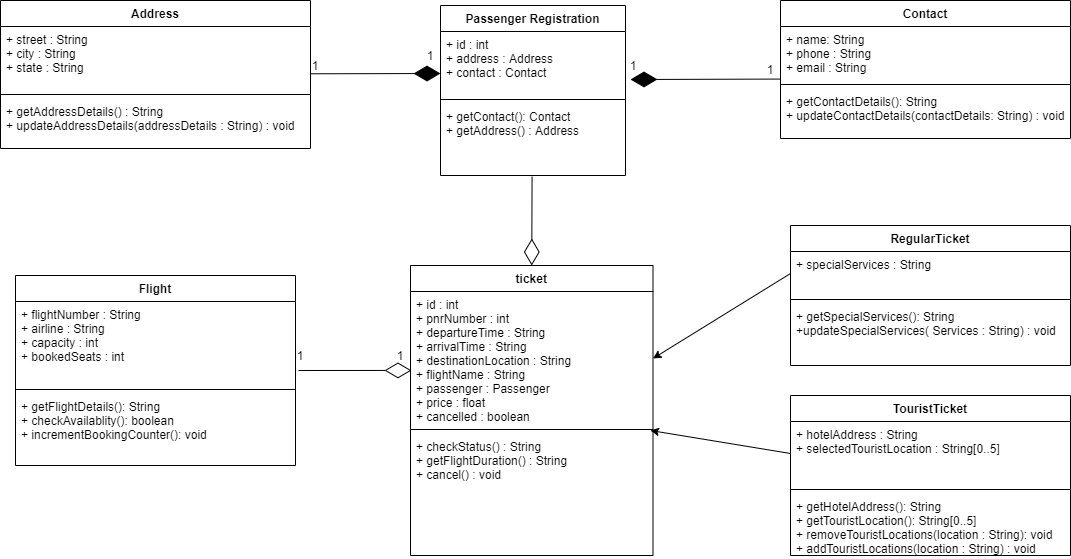

The diagram above was exported from draw.io. Its source (the exported page's mxGraphModel, read from the mxfile embedded in the PNG):
<mxGraphModel dx="2792" dy="1812" grid="1" gridSize="10" guides="1" tooltips="1" connect="1" arrows="1" fold="1" page="1" pageScale="1" pageWidth="850" pageHeight="1100" math="0" shadow="0">
  <root>
    <mxCell id="0" />
    <mxCell id="1" parent="0" />
    <mxCell id="f6bO2jYczsLKm13ATw_u-1" value="Passenger Registration" style="swimlane;fontStyle=1;align=center;verticalAlign=top;childLayout=stackLayout;horizontal=1;startSize=26;horizontalStack=0;resizeParent=1;resizeParentMax=0;resizeLast=0;collapsible=1;marginBottom=0;" parent="1" vertex="1">
      <mxGeometry x="310" y="-1000" width="185" height="170" as="geometry" />
    </mxCell>
    <mxCell id="f6bO2jYczsLKm13ATw_u-2" value="+ id : int&#10;+ address : Address&#10;+ contact : Contact" style="text;strokeColor=none;fillColor=none;align=left;verticalAlign=top;spacingLeft=4;spacingRight=4;overflow=hidden;rotatable=0;points=[[0,0.5],[1,0.5]];portConstraint=eastwest;" parent="f6bO2jYczsLKm13ATw_u-1" vertex="1">
      <mxGeometry y="26" width="185" height="64" as="geometry" />
    </mxCell>
    <mxCell id="f6bO2jYczsLKm13ATw_u-3" value="" style="line;strokeWidth=1;fillColor=none;align=left;verticalAlign=middle;spacingTop=-1;spacingLeft=3;spacingRight=3;rotatable=0;labelPosition=right;points=[];portConstraint=eastwest;" parent="f6bO2jYczsLKm13ATw_u-1" vertex="1">
      <mxGeometry y="90" width="185" height="8" as="geometry" />
    </mxCell>
    <mxCell id="f6bO2jYczsLKm13ATw_u-4" value="+ getContact(): Contact&#10;+ getAddress() : Address" style="text;strokeColor=none;fillColor=none;align=left;verticalAlign=top;spacingLeft=4;spacingRight=4;overflow=hidden;rotatable=0;points=[[0,0.5],[1,0.5]];portConstraint=eastwest;" parent="f6bO2jYczsLKm13ATw_u-1" vertex="1">
      <mxGeometry y="98" width="185" height="72" as="geometry" />
    </mxCell>
    <mxCell id="f6bO2jYczsLKm13ATw_u-5" value="ticket" style="swimlane;fontStyle=1;align=center;verticalAlign=top;childLayout=stackLayout;horizontal=1;startSize=26;horizontalStack=0;resizeParent=1;resizeParentMax=0;resizeLast=0;collapsible=1;marginBottom=0;" parent="1" vertex="1">
      <mxGeometry x="280" y="-740" width="242.5" height="290" as="geometry" />
    </mxCell>
    <mxCell id="f6bO2jYczsLKm13ATw_u-6" value="+ id : int&#10;+ pnrNumber : int&#10;+ departureTime : String&#10;+ arrivalTime : String&#10;+ destinationLocation : String&#10;+ flightName : String&#10;+ passenger : Passenger&#10;+ price : float&#10;+ cancelled : boolean" style="text;strokeColor=none;fillColor=none;align=left;verticalAlign=top;spacingLeft=4;spacingRight=4;overflow=hidden;rotatable=0;points=[[0,0.5],[1,0.5]];portConstraint=eastwest;" parent="f6bO2jYczsLKm13ATw_u-5" vertex="1">
      <mxGeometry y="26" width="242.5" height="134" as="geometry" />
    </mxCell>
    <mxCell id="f6bO2jYczsLKm13ATw_u-7" value="" style="line;strokeWidth=1;fillColor=none;align=left;verticalAlign=middle;spacingTop=-1;spacingLeft=3;spacingRight=3;rotatable=0;labelPosition=right;points=[];portConstraint=eastwest;" parent="f6bO2jYczsLKm13ATw_u-5" vertex="1">
      <mxGeometry y="160" width="242.5" height="8" as="geometry" />
    </mxCell>
    <mxCell id="f6bO2jYczsLKm13ATw_u-8" value="+ checkStatus() : String&#10;+ getFlightDuration() : String&#10;+ cancel() : void" style="text;strokeColor=none;fillColor=none;align=left;verticalAlign=top;spacingLeft=4;spacingRight=4;overflow=hidden;rotatable=0;points=[[0,0.5],[1,0.5]];portConstraint=eastwest;" parent="f6bO2jYczsLKm13ATw_u-5" vertex="1">
      <mxGeometry y="168" width="242.5" height="122" as="geometry" />
    </mxCell>
    <mxCell id="f6bO2jYczsLKm13ATw_u-9" value="RegularTicket" style="swimlane;fontStyle=1;align=center;verticalAlign=top;childLayout=stackLayout;horizontal=1;startSize=26;horizontalStack=0;resizeParent=1;resizeParentMax=0;resizeLast=0;collapsible=1;marginBottom=0;" parent="1" vertex="1">
      <mxGeometry x="660" y="-780" width="280" height="140" as="geometry" />
    </mxCell>
    <mxCell id="f6bO2jYczsLKm13ATw_u-10" value="+ specialServices : String" style="text;strokeColor=none;fillColor=none;align=left;verticalAlign=top;spacingLeft=4;spacingRight=4;overflow=hidden;rotatable=0;points=[[0,0.5],[1,0.5]];portConstraint=eastwest;" parent="f6bO2jYczsLKm13ATw_u-9" vertex="1">
      <mxGeometry y="26" width="280" height="44" as="geometry" />
    </mxCell>
    <mxCell id="f6bO2jYczsLKm13ATw_u-11" value="" style="line;strokeWidth=1;fillColor=none;align=left;verticalAlign=middle;spacingTop=-1;spacingLeft=3;spacingRight=3;rotatable=0;labelPosition=right;points=[];portConstraint=eastwest;" parent="f6bO2jYczsLKm13ATw_u-9" vertex="1">
      <mxGeometry y="70" width="280" height="8" as="geometry" />
    </mxCell>
    <mxCell id="f6bO2jYczsLKm13ATw_u-12" value="+ getSpecialServices(): String&#10;+updateSpecialServices( Services : String) : void" style="text;strokeColor=none;fillColor=none;align=left;verticalAlign=top;spacingLeft=4;spacingRight=4;overflow=hidden;rotatable=0;points=[[0,0.5],[1,0.5]];portConstraint=eastwest;" parent="f6bO2jYczsLKm13ATw_u-9" vertex="1">
      <mxGeometry y="78" width="280" height="62" as="geometry" />
    </mxCell>
    <mxCell id="f6bO2jYczsLKm13ATw_u-13" value="TouristTicket" style="swimlane;fontStyle=1;align=center;verticalAlign=top;childLayout=stackLayout;horizontal=1;startSize=26;horizontalStack=0;resizeParent=1;resizeParentMax=0;resizeLast=0;collapsible=1;marginBottom=0;" parent="1" vertex="1">
      <mxGeometry x="660" y="-610" width="280" height="160" as="geometry" />
    </mxCell>
    <mxCell id="f6bO2jYczsLKm13ATw_u-14" value="+ hotelAddress : String&#10;+ selectedTouristLocation : String[0..5]" style="text;strokeColor=none;fillColor=none;align=left;verticalAlign=top;spacingLeft=4;spacingRight=4;overflow=hidden;rotatable=0;points=[[0,0.5],[1,0.5]];portConstraint=eastwest;" parent="f6bO2jYczsLKm13ATw_u-13" vertex="1">
      <mxGeometry y="26" width="280" height="64" as="geometry" />
    </mxCell>
    <mxCell id="f6bO2jYczsLKm13ATw_u-15" value="" style="line;strokeWidth=1;fillColor=none;align=left;verticalAlign=middle;spacingTop=-1;spacingLeft=3;spacingRight=3;rotatable=0;labelPosition=right;points=[];portConstraint=eastwest;" parent="f6bO2jYczsLKm13ATw_u-13" vertex="1">
      <mxGeometry y="90" width="280" height="8" as="geometry" />
    </mxCell>
    <mxCell id="f6bO2jYczsLKm13ATw_u-16" value="+ getHotelAddress(): String&#10;+ getTouristLocation(): String[0..5]&#10;+ removeTouristLocations(location : String): void&#10;+ addTouristLocations(location : String) : void" style="text;strokeColor=none;fillColor=none;align=left;verticalAlign=top;spacingLeft=4;spacingRight=4;overflow=hidden;rotatable=0;points=[[0,0.5],[1,0.5]];portConstraint=eastwest;" parent="f6bO2jYczsLKm13ATw_u-13" vertex="1">
      <mxGeometry y="98" width="280" height="62" as="geometry" />
    </mxCell>
    <mxCell id="f6bO2jYczsLKm13ATw_u-17" value="Flight" style="swimlane;fontStyle=1;align=center;verticalAlign=top;childLayout=stackLayout;horizontal=1;startSize=26;horizontalStack=0;resizeParent=1;resizeParentMax=0;resizeLast=0;collapsible=1;marginBottom=0;" parent="1" vertex="1">
      <mxGeometry x="-115" y="-730" width="280" height="190" as="geometry" />
    </mxCell>
    <mxCell id="f6bO2jYczsLKm13ATw_u-18" value="+ flightNumber : String&#10;+ airline : String&#10;+ capacity : int&#10;+ bookedSeats : int" style="text;strokeColor=none;fillColor=none;align=left;verticalAlign=top;spacingLeft=4;spacingRight=4;overflow=hidden;rotatable=0;points=[[0,0.5],[1,0.5]];portConstraint=eastwest;" parent="f6bO2jYczsLKm13ATw_u-17" vertex="1">
      <mxGeometry y="26" width="280" height="84" as="geometry" />
    </mxCell>
    <mxCell id="f6bO2jYczsLKm13ATw_u-19" value="" style="line;strokeWidth=1;fillColor=none;align=left;verticalAlign=middle;spacingTop=-1;spacingLeft=3;spacingRight=3;rotatable=0;labelPosition=right;points=[];portConstraint=eastwest;" parent="f6bO2jYczsLKm13ATw_u-17" vertex="1">
      <mxGeometry y="110" width="280" height="8" as="geometry" />
    </mxCell>
    <mxCell id="f6bO2jYczsLKm13ATw_u-20" value="+ getFlightDetails(): String&#10;+ checkAvailablity(): boolean&#10;+ incrementBookingCounter(): void" style="text;strokeColor=none;fillColor=none;align=left;verticalAlign=top;spacingLeft=4;spacingRight=4;overflow=hidden;rotatable=0;points=[[0,0.5],[1,0.5]];portConstraint=eastwest;" parent="f6bO2jYczsLKm13ATw_u-17" vertex="1">
      <mxGeometry y="118" width="280" height="72" as="geometry" />
    </mxCell>
    <mxCell id="f6bO2jYczsLKm13ATw_u-25" value="Contact" style="swimlane;fontStyle=1;align=center;verticalAlign=top;childLayout=stackLayout;horizontal=1;startSize=26;horizontalStack=0;resizeParent=1;resizeParentMax=0;resizeLast=0;collapsible=1;marginBottom=0;" parent="1" vertex="1">
      <mxGeometry x="650" y="-1005" width="290" height="138" as="geometry" />
    </mxCell>
    <mxCell id="f6bO2jYczsLKm13ATw_u-26" value="+ name: String&#10;+ phone : String&#10;+ email : String" style="text;strokeColor=none;fillColor=none;align=left;verticalAlign=top;spacingLeft=4;spacingRight=4;overflow=hidden;rotatable=0;points=[[0,0.5],[1,0.5]];portConstraint=eastwest;" parent="f6bO2jYczsLKm13ATw_u-25" vertex="1">
      <mxGeometry y="26" width="290" height="54" as="geometry" />
    </mxCell>
    <mxCell id="f6bO2jYczsLKm13ATw_u-39" value="" style="endArrow=diamondThin;endFill=1;endSize=24;html=1;" parent="f6bO2jYczsLKm13ATw_u-25" edge="1">
      <mxGeometry width="160" relative="1" as="geometry">
        <mxPoint y="78.56999999999994" as="sourcePoint" />
        <mxPoint x="-150" y="79" as="targetPoint" />
      </mxGeometry>
    </mxCell>
    <mxCell id="f6bO2jYczsLKm13ATw_u-27" value="" style="line;strokeWidth=1;fillColor=none;align=left;verticalAlign=middle;spacingTop=-1;spacingLeft=3;spacingRight=3;rotatable=0;labelPosition=right;points=[];portConstraint=eastwest;" parent="f6bO2jYczsLKm13ATw_u-25" vertex="1">
      <mxGeometry y="80" width="290" height="8" as="geometry" />
    </mxCell>
    <mxCell id="f6bO2jYczsLKm13ATw_u-28" value="+ getContactDetails(): String&#10;+ updateContactDetails(contactDetails: String) : void" style="text;strokeColor=none;fillColor=none;align=left;verticalAlign=top;spacingLeft=4;spacingRight=4;overflow=hidden;rotatable=0;points=[[0,0.5],[1,0.5]];portConstraint=eastwest;" parent="f6bO2jYczsLKm13ATw_u-25" vertex="1">
      <mxGeometry y="88" width="290" height="50" as="geometry" />
    </mxCell>
    <mxCell id="f6bO2jYczsLKm13ATw_u-29" value="Address" style="swimlane;fontStyle=1;align=center;verticalAlign=top;childLayout=stackLayout;horizontal=1;startSize=26;horizontalStack=0;resizeParent=1;resizeParentMax=0;resizeLast=0;collapsible=1;marginBottom=0;" parent="1" vertex="1">
      <mxGeometry x="-130" y="-1005" width="310" height="148" as="geometry" />
    </mxCell>
    <mxCell id="f6bO2jYczsLKm13ATw_u-30" value="+ street : String&#10;+ city : String&#10;+ state : String" style="text;strokeColor=none;fillColor=none;align=left;verticalAlign=top;spacingLeft=4;spacingRight=4;overflow=hidden;rotatable=0;points=[[0,0.5],[1,0.5]];portConstraint=eastwest;" parent="f6bO2jYczsLKm13ATw_u-29" vertex="1">
      <mxGeometry y="26" width="310" height="64" as="geometry" />
    </mxCell>
    <mxCell id="f6bO2jYczsLKm13ATw_u-31" value="" style="line;strokeWidth=1;fillColor=none;align=left;verticalAlign=middle;spacingTop=-1;spacingLeft=3;spacingRight=3;rotatable=0;labelPosition=right;points=[];portConstraint=eastwest;" parent="f6bO2jYczsLKm13ATw_u-29" vertex="1">
      <mxGeometry y="90" width="310" height="8" as="geometry" />
    </mxCell>
    <mxCell id="f6bO2jYczsLKm13ATw_u-32" value="+ getAddressDetails() : String&#10;+ updateAddressDetails(addressDetails : String) : void" style="text;strokeColor=none;fillColor=none;align=left;verticalAlign=top;spacingLeft=4;spacingRight=4;overflow=hidden;rotatable=0;points=[[0,0.5],[1,0.5]];portConstraint=eastwest;" parent="f6bO2jYczsLKm13ATw_u-29" vertex="1">
      <mxGeometry y="98" width="310" height="50" as="geometry" />
    </mxCell>
    <mxCell id="f6bO2jYczsLKm13ATw_u-38" value="" style="endArrow=diamondThin;endFill=1;endSize=24;html=1;" parent="1" edge="1">
      <mxGeometry width="160" relative="1" as="geometry">
        <mxPoint x="180" y="-931.71" as="sourcePoint" />
        <mxPoint x="310" y="-932" as="targetPoint" />
      </mxGeometry>
    </mxCell>
    <mxCell id="f6bO2jYczsLKm13ATw_u-40" value="" style="endArrow=diamondThin;endFill=0;endSize=24;html=1;exitX=0.495;exitY=1.015;exitDx=0;exitDy=0;exitPerimeter=0;entryX=0.5;entryY=0;entryDx=0;entryDy=0;" parent="1" source="f6bO2jYczsLKm13ATw_u-4" target="f6bO2jYczsLKm13ATw_u-5" edge="1">
      <mxGeometry width="160" relative="1" as="geometry">
        <mxPoint x="440" y="-720" as="sourcePoint" />
        <mxPoint x="600" y="-720" as="targetPoint" />
      </mxGeometry>
    </mxCell>
    <mxCell id="f6bO2jYczsLKm13ATw_u-41" value="" style="endArrow=diamondThin;endFill=0;endSize=24;html=1;entryX=0.004;entryY=0.589;entryDx=0;entryDy=0;entryPerimeter=0;" parent="1" target="f6bO2jYczsLKm13ATw_u-6" edge="1">
      <mxGeometry width="160" relative="1" as="geometry">
        <mxPoint x="168" y="-635" as="sourcePoint" />
        <mxPoint x="280" y="-630" as="targetPoint" />
      </mxGeometry>
    </mxCell>
    <mxCell id="f6bO2jYczsLKm13ATw_u-44" value="" style="endArrow=classic;html=1;entryX=1;entryY=0.5;entryDx=0;entryDy=0;exitX=0;exitY=0.5;exitDx=0;exitDy=0;" parent="1" source="f6bO2jYczsLKm13ATw_u-10" target="f6bO2jYczsLKm13ATw_u-6" edge="1">
      <mxGeometry width="50" height="50" relative="1" as="geometry">
        <mxPoint x="620" y="-690" as="sourcePoint" />
        <mxPoint x="670" y="-740" as="targetPoint" />
      </mxGeometry>
    </mxCell>
    <mxCell id="f6bO2jYczsLKm13ATw_u-46" value="" style="endArrow=classic;html=1;exitX=0;exitY=0.5;exitDx=0;exitDy=0;" parent="1" source="f6bO2jYczsLKm13ATw_u-14" edge="1">
      <mxGeometry width="50" height="50" relative="1" as="geometry">
        <mxPoint x="620" y="-690" as="sourcePoint" />
        <mxPoint x="520" y="-575" as="targetPoint" />
      </mxGeometry>
    </mxCell>
    <mxCell id="f6bO2jYczsLKm13ATw_u-47" value="1" style="text;html=1;strokeColor=none;fillColor=none;align=center;verticalAlign=middle;whiteSpace=wrap;rounded=0;" parent="1" vertex="1">
      <mxGeometry x="165" y="-950" width="40" height="20" as="geometry" />
    </mxCell>
    <mxCell id="f6bO2jYczsLKm13ATw_u-48" value="1" style="text;html=1;strokeColor=none;fillColor=none;align=center;verticalAlign=middle;whiteSpace=wrap;rounded=0;" parent="1" vertex="1">
      <mxGeometry x="280" y="-960" width="40" height="20" as="geometry" />
    </mxCell>
    <mxCell id="f6bO2jYczsLKm13ATw_u-49" value="1" style="text;html=1;strokeColor=none;fillColor=none;align=center;verticalAlign=middle;whiteSpace=wrap;rounded=0;" parent="1" vertex="1">
      <mxGeometry x="482.5" y="-950" width="40" height="20" as="geometry" />
    </mxCell>
    <mxCell id="f6bO2jYczsLKm13ATw_u-50" value="1" style="text;html=1;strokeColor=none;fillColor=none;align=center;verticalAlign=middle;whiteSpace=wrap;rounded=0;" parent="1" vertex="1">
      <mxGeometry x="620" y="-946" width="40" height="20" as="geometry" />
    </mxCell>
    <mxCell id="f6bO2jYczsLKm13ATw_u-51" value="1" style="text;html=1;strokeColor=none;fillColor=none;align=center;verticalAlign=middle;whiteSpace=wrap;rounded=0;" parent="1" vertex="1">
      <mxGeometry x="150" y="-660" width="40" height="20" as="geometry" />
    </mxCell>
    <mxCell id="f6bO2jYczsLKm13ATw_u-52" value="1" style="text;html=1;strokeColor=none;fillColor=none;align=center;verticalAlign=middle;whiteSpace=wrap;rounded=0;" parent="1" vertex="1">
      <mxGeometry x="250" y="-660" width="40" height="20" as="geometry" />
    </mxCell>
  </root>
</mxGraphModel>